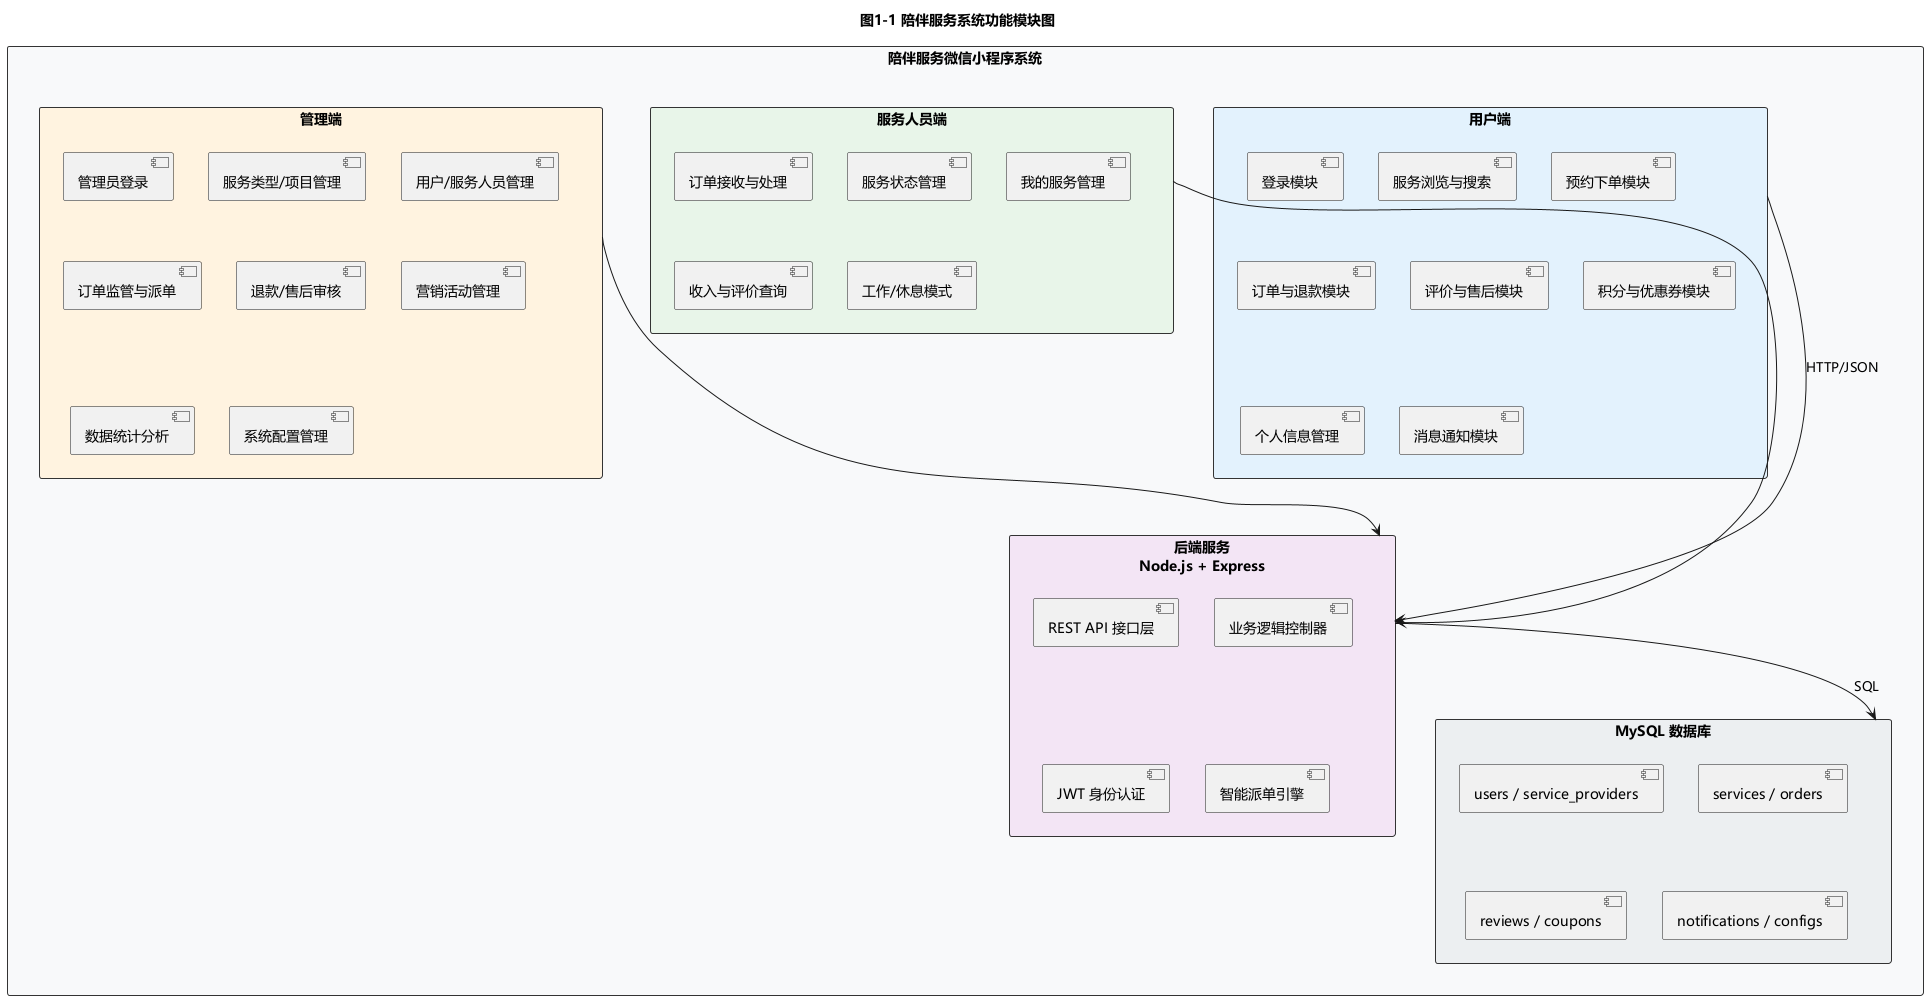

The diagram above was rendered by PlantUML. Its source (embedded in the PNG):
@startuml 01-功能模块图
skinparam defaultFontName Microsoft YaHei
skinparam backgroundColor white
skinparam shadowing false
skinparam rectangle {
  BackgroundColor #F8F9FA
  BorderColor #333333
}

title 图1-1 陪伴服务系统功能模块图

rectangle "陪伴服务微信小程序系统" {
  together {
    rectangle "用户端" as Client #E3F2FD {
      [登录模块]
      [服务浏览与搜索]
      [预约下单模块]
      [订单与退款模块]
      [评价与售后模块]
      [积分与优惠券模块]
      [个人信息管理]
      [消息通知模块]
    }
    rectangle "服务人员端" as ProviderSide #E8F5E9 {
      [登录模块]
      [订单接收与处理]
      [服务状态管理]
      [我的服务管理]
      [收入与评价查询]
      [工作/休息模式]
      [消息通知模块]
    }
  }
  rectangle "管理端" as AdminSide #FFF3E0 {
    [管理员登录]
    [服务类型/项目管理]
    [用户/服务人员管理]
    [订单监管与派单]
    [退款/售后审核]
    [营销活动管理]
    [数据统计分析]
    [系统配置管理]
  }
  rectangle "后端服务\nNode.js + Express" as Backend #F3E5F5 {
    [REST API 接口层]
    [业务逻辑控制器]
    [JWT 身份认证]
    [智能派单引擎]
  }
  rectangle "MySQL 数据库" as DB #ECEFF1 {
    [users / service_providers]
    [services / orders]
    [reviews / coupons]
    [notifications / configs]
  }
}

Client -down-> Backend : HTTP/JSON
ProviderSide -down-> Backend
AdminSide -down-> Backend
Backend -down-> DB : SQL
@enduml